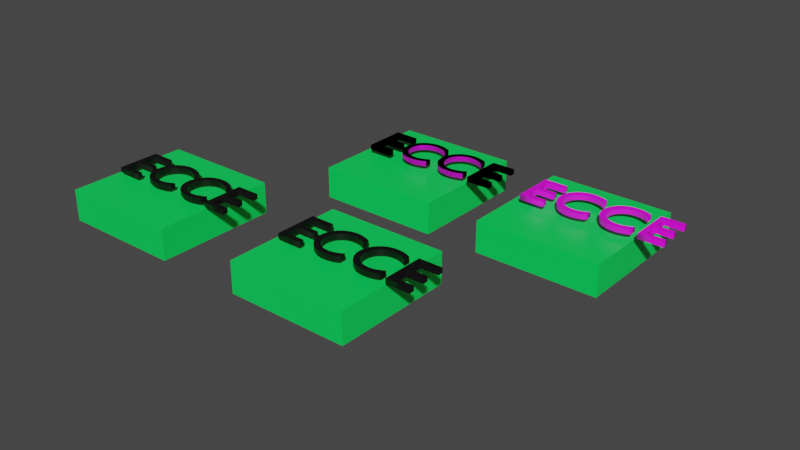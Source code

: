 # Source: EcceCase.blend  (saved by Blender 2.90.7; exported with 4.5.12 LTS)
import bpy
from mathutils import Matrix  # noqa: F401  (used for matrix-valued properties, if any)

bpy.ops.wm.read_factory_settings(use_empty=True)
scene = bpy.context.scene
scene.name = 'Scene'

# ---- collections
col_collection = bpy.data.collections.new('Collection'); scene.collection.children.link(col_collection)

# ---- images (referenced by path relative to the original .blend; pixels are not part of the script)
import os
ASSET_DIR = os.environ.get("B2B_ASSET_DIR", "")  # directory of the original .blend (textures are referenced by path, not embedded)
HERE = os.path.dirname(os.path.abspath(__file__))  # packed textures are extracted next to this script under _unpacked/

def load_image(name, relpath, width, height, colorspace="sRGB"):
    """Load a texture the original file referenced (path relative to the .blend, or extracted next to this script)."""
    p = next((c for c in (os.path.join(HERE, relpath), os.path.join(ASSET_DIR, relpath)) if relpath and os.path.exists(c)), "")
    if p:
        img = bpy.data.images.load(p, check_existing=True)
        img.name = name
    else:  # same state as the original file: an image datablock whose file is absent (Cycles renders it pink)
        img = bpy.data.images.new(name, width, height)
        img.source = "FILE"
        img.filepath = "//" + (relpath or name)
    img.colorspace_settings.name = colorspace
    return img
img_woodtexture_jpg_001 = load_image('WoodTexture.jpg.001', 'WoodTexture.jpg', 1024, 1024, 'sRGB')
img_woodtexture_jpg_002 = load_image('WoodTexture.jpg.002', 'WoodTexture.jpg', 1024, 1024, 'sRGB')

# ---- materials (node trees are filled in below, after node groups)
mat_material = bpy.data.materials.new('Material')
mat_material.alpha_threshold = 0.0
mat_material.use_transparent_shadow = False
mat_material.line_color = (0.0, 0.0, 0.0, 1.0)
mat_material_002 = bpy.data.materials.new('Material.002')
mat_material_002.use_transparent_shadow = False
mat_material_003 = bpy.data.materials.new('Material.003')
mat_material_003.use_transparent_shadow = False
mat_material_005 = bpy.data.materials.new('Material.005')
mat_material_005.alpha_threshold = 0.0
mat_material_005.use_transparent_shadow = False
mat_material_005.line_color = (0.0, 0.0, 0.0, 1.0)
mat_material_006 = bpy.data.materials.new('Material.006')
mat_material_006.use_transparent_shadow = False
mat_material_008 = bpy.data.materials.new('Material.008')
mat_material_008.use_transparent_shadow = False
mat_material_007 = bpy.data.materials.new('Material.007')
mat_material_007.alpha_threshold = 0.0
mat_material_007.use_transparent_shadow = False
mat_material_007.line_color = (0.0, 0.0, 0.0, 1.0)

# ---- material node trees
mat_material.use_nodes = True; mat_material.node_tree.nodes.clear()
_N = mat_material.node_tree.nodes; _L = mat_material.node_tree.links
n0 = _N.new('ShaderNodeOutputMaterial'); n0.name = 'Material Output'; n0.location = (300, 300)
n1 = _N.new('ShaderNodeBsdfPrincipled'); n1.name = 'Principled BSDF'; n1.location = (10, 300)
n1.distribution = 'GGX'
n1.subsurface_method = 'BURLEY'
n1.inputs[0].default_value = (0.002057, 0.8, 0.1072, 1.0)
n1.inputs[2].default_value = 0.4
n1.inputs[3].default_value = 1.45
n1.inputs[27].default_value = (0.0, 0.0, 0.0, 1.0)
n1.inputs[28].default_value = 1.0
_L.new(n1.outputs[0], n0.inputs[0])
n0.is_active_output = True
mat_material_002.use_nodes = True; mat_material_002.node_tree.nodes.clear()
_N = mat_material_002.node_tree.nodes; _L = mat_material_002.node_tree.links
n0 = _N.new('ShaderNodeBsdfPrincipled'); n0.name = 'Principled BSDF'; n0.location = (10, 300)
n0.distribution = 'GGX'
n0.subsurface_method = 'BURLEY'
n0.inputs[3].default_value = 1.45
n0.inputs[27].default_value = (0.0, 0.0, 0.0, 1.0)
n0.inputs[28].default_value = 1.0
n1 = _N.new('ShaderNodeOutputMaterial'); n1.name = 'Material Output'; n1.location = (300, 300)
n2 = _N.new('ShaderNodeTexImage'); n2.name = 'Image Texture'; n2.location = (-280, 260)
n2.image = img_woodtexture_jpg_001
_L.new(n0.outputs[0], n1.inputs[0])
_L.new(n2.outputs[0], n0.inputs[0])
n1.is_active_output = True
mat_material_003.use_nodes = True; mat_material_003.node_tree.nodes.clear()
_N = mat_material_003.node_tree.nodes; _L = mat_material_003.node_tree.links
n0 = _N.new('ShaderNodeBsdfPrincipled'); n0.name = 'Principled BSDF'; n0.location = (10, 300)
n0.distribution = 'GGX'
n0.subsurface_method = 'BURLEY'
n0.inputs[0].default_value = (0.0, 0.0, 0.0, 1.0)
n0.inputs[3].default_value = 1.45
n0.inputs[27].default_value = (0.0, 0.0, 0.0, 1.0)
n0.inputs[28].default_value = 1.0
n1 = _N.new('ShaderNodeOutputMaterial'); n1.name = 'Material Output'; n1.location = (300, 300)
_L.new(n0.outputs[0], n1.inputs[0])
n1.is_active_output = True
mat_material_005.use_nodes = True; mat_material_005.node_tree.nodes.clear()
_N = mat_material_005.node_tree.nodes; _L = mat_material_005.node_tree.links
n0 = _N.new('ShaderNodeOutputMaterial'); n0.name = 'Material Output'; n0.location = (300, 300)
n1 = _N.new('ShaderNodeBsdfPrincipled'); n1.name = 'Principled BSDF'; n1.location = (10, 300)
n1.distribution = 'GGX'
n1.subsurface_method = 'BURLEY'
n1.inputs[0].default_value = (0.002057, 0.8, 0.1072, 1.0)
n1.inputs[2].default_value = 0.4
n1.inputs[3].default_value = 1.45
n1.inputs[27].default_value = (0.0, 0.0, 0.0, 1.0)
n1.inputs[28].default_value = 1.0
_L.new(n1.outputs[0], n0.inputs[0])
n0.is_active_output = True
mat_material_006.use_nodes = True; mat_material_006.node_tree.nodes.clear()
_N = mat_material_006.node_tree.nodes; _L = mat_material_006.node_tree.links
n0 = _N.new('ShaderNodeBsdfPrincipled'); n0.name = 'Principled BSDF'; n0.location = (10, 300)
n0.distribution = 'GGX'
n0.subsurface_method = 'BURLEY'
n0.inputs[0].default_value = (0.0, 0.0, 0.0, 1.0)
n0.inputs[3].default_value = 1.45
n0.inputs[27].default_value = (0.0, 0.0, 0.0, 1.0)
n0.inputs[28].default_value = 1.0
n1 = _N.new('ShaderNodeOutputMaterial'); n1.name = 'Material Output'; n1.location = (300, 300)
_L.new(n0.outputs[0], n1.inputs[0])
n1.is_active_output = True
mat_material_008.use_nodes = True; mat_material_008.node_tree.nodes.clear()
_N = mat_material_008.node_tree.nodes; _L = mat_material_008.node_tree.links
n0 = _N.new('ShaderNodeBsdfPrincipled'); n0.name = 'Principled BSDF'; n0.location = (10, 300)
n0.distribution = 'GGX'
n0.subsurface_method = 'BURLEY'
n0.inputs[3].default_value = 1.45
n0.inputs[27].default_value = (0.0, 0.0, 0.0, 1.0)
n0.inputs[28].default_value = 1.0
n1 = _N.new('ShaderNodeOutputMaterial'); n1.name = 'Material Output'; n1.location = (300, 300)
n2 = _N.new('ShaderNodeTexImage'); n2.name = 'Image Texture'; n2.location = (-280, 260)
n2.image = img_woodtexture_jpg_002
_L.new(n0.outputs[0], n1.inputs[0])
_L.new(n2.outputs[0], n0.inputs[0])
n1.is_active_output = True
mat_material_007.use_nodes = True; mat_material_007.node_tree.nodes.clear()
_N = mat_material_007.node_tree.nodes; _L = mat_material_007.node_tree.links
n0 = _N.new('ShaderNodeOutputMaterial'); n0.name = 'Material Output'; n0.location = (300, 300)
n1 = _N.new('ShaderNodeBsdfPrincipled'); n1.name = 'Principled BSDF'; n1.location = (10, 300)
n1.distribution = 'GGX'
n1.subsurface_method = 'BURLEY'
n1.inputs[0].default_value = (0.002057, 0.8, 0.1072, 1.0)
n1.inputs[2].default_value = 0.4
n1.inputs[3].default_value = 1.45
n1.inputs[27].default_value = (0.0, 0.0, 0.0, 1.0)
n1.inputs[28].default_value = 1.0
_L.new(n1.outputs[0], n0.inputs[0])
n0.is_active_output = True

# ---- world
world_world = bpy.data.worlds.new('World'); scene.world = world_world
world_world.use_nodes = True; world_world.node_tree.nodes.clear()
_N = world_world.node_tree.nodes; _L = world_world.node_tree.links
n0 = _N.new('ShaderNodeOutputWorld'); n0.name = 'World Output'; n0.location = (300, 300)
n1 = _N.new('ShaderNodeBackground'); n1.name = 'Background'; n1.location = (10, 300)
n1.inputs[0].default_value = (0.05088, 0.05088, 0.05088, 1.0)
_L.new(n1.outputs[0], n0.inputs[0])
n0.is_active_output = True
world_world.color = (0.05088, 0.05088, 0.05088)
world_world.use_sun_shadow = False
world_world.sun_shadow_jitter_overblur = 0.0

# ---- meshes
me_cube_001 = bpy.data.meshes.new('Cube.001')
me_cube_001.from_pydata([(1.0, 1.0, -0.4895), (1.0, 1.0, -1.0), (1.0, -1.0, -0.4895), (1.0, -1.0, -1.0), (-1.0, 1.0, -0.4895), (-1.0, 1.0, -1.0), (-1.0, -1.0, -0.4895), (-1.0, -1.0, -1.0)], [], [(0, 4, 6, 2), (3, 2, 6, 7), (7, 6, 4, 5), (5, 1, 3, 7), (1, 0, 2, 3), (5, 4, 0, 1)])
_uv = me_cube_001.uv_layers.new(name='UVMap')
_uv.uv.foreach_set('vector', [0.625, 0.5, 0.875, 0.5, 0.875, 0.75, 0.625, 0.75, 0.375, 0.75, 0.625, 0.75, 0.625, 1.0, 0.375, 1.0, 0.375, 0.0, 0.625, 0.0, 0.625, 0.25, 0.375, 0.25, 0.125, 0.5, 0.375, 0.5, 0.375, 0.75, 0.125, 0.75, 0.375, 0.5, 0.625, 0.5, 0.625, 0.75, 0.375, 0.75, 0.375, 0.25, 0.625, 0.25, 0.625, 0.5, 0.375, 0.5])
me_cube_001.materials.append(mat_material)
me_cube_001.use_remesh_preserve_volume = False
me_cube_001.use_remesh_preserve_attributes = False
me_cube_001.use_mirror_vertex_groups = False
me_cube_001.update()
me_cube_002 = bpy.data.meshes.new('Cube.002')
me_cube_002.from_pydata([(1.0, 1.0, -0.4895), (1.0, 1.0, -1.0), (1.0, -1.0, -0.4895), (1.0, -1.0, -1.0), (-1.0, 1.0, -0.4895), (-1.0, 1.0, -1.0), (-1.0, -1.0, -0.4895), (-1.0, -1.0, -1.0)], [], [(0, 4, 6, 2), (3, 2, 6, 7), (7, 6, 4, 5), (5, 1, 3, 7), (1, 0, 2, 3), (5, 4, 0, 1)])
_uv = me_cube_002.uv_layers.new(name='UVMap')
_uv.uv.foreach_set('vector', [0.625, 0.5, 0.875, 0.5, 0.875, 0.75, 0.625, 0.75, 0.375, 0.75, 0.625, 0.75, 0.625, 1.0, 0.375, 1.0, 0.375, 0.0, 0.625, 0.0, 0.625, 0.25, 0.375, 0.25, 0.125, 0.5, 0.375, 0.5, 0.375, 0.75, 0.125, 0.75, 0.375, 0.5, 0.625, 0.5, 0.625, 0.75, 0.375, 0.75, 0.375, 0.25, 0.625, 0.25, 0.625, 0.5, 0.375, 0.5])
me_cube_002.materials.append(mat_material)
me_cube_002.use_remesh_preserve_volume = False
me_cube_002.use_remesh_preserve_attributes = False
me_cube_002.use_mirror_vertex_groups = False
me_cube_002.update()
me_cube_005 = bpy.data.meshes.new('Cube.005')
me_cube_005.from_pydata([(1.0, 1.0, -0.4895), (1.0, 1.0, -1.0), (1.0, -1.0, -0.4895), (1.0, -1.0, -1.0), (-1.0, 1.0, -0.4895), (-1.0, 1.0, -1.0), (-1.0, -1.0, -0.4895), (-1.0, -1.0, -1.0)], [], [(0, 4, 6, 2), (3, 2, 6, 7), (7, 6, 4, 5), (5, 1, 3, 7), (1, 0, 2, 3), (5, 4, 0, 1)])
_uv = me_cube_005.uv_layers.new(name='UVMap')
_uv.uv.foreach_set('vector', [0.625, 0.5, 0.875, 0.5, 0.875, 0.75, 0.625, 0.75, 0.375, 0.75, 0.625, 0.75, 0.625, 1.0, 0.375, 1.0, 0.375, 0.0, 0.625, 0.0, 0.625, 0.25, 0.375, 0.25, 0.125, 0.5, 0.375, 0.5, 0.375, 0.75, 0.125, 0.75, 0.375, 0.5, 0.625, 0.5, 0.625, 0.75, 0.375, 0.75, 0.375, 0.25, 0.625, 0.25, 0.625, 0.5, 0.375, 0.5])
me_cube_005.materials.append(mat_material_005)
me_cube_005.use_remesh_preserve_volume = False
me_cube_005.use_remesh_preserve_attributes = False
me_cube_005.use_mirror_vertex_groups = False
me_cube_005.update()
me_cube_006 = bpy.data.meshes.new('Cube.006')
me_cube_006.from_pydata([(1.0, 1.0, -0.4895), (1.0, 1.0, -1.0), (1.0, -1.0, -0.4895), (1.0, -1.0, -1.0), (-1.0, 1.0, -0.4895), (-1.0, 1.0, -1.0), (-1.0, -1.0, -0.4895), (-1.0, -1.0, -1.0)], [], [(0, 4, 6, 2), (3, 2, 6, 7), (7, 6, 4, 5), (5, 1, 3, 7), (1, 0, 2, 3), (5, 4, 0, 1)])
_uv = me_cube_006.uv_layers.new(name='UVMap')
_uv.uv.foreach_set('vector', [0.625, 0.5, 0.875, 0.5, 0.875, 0.75, 0.625, 0.75, 0.375, 0.75, 0.625, 0.75, 0.625, 1.0, 0.375, 1.0, 0.375, 0.0, 0.625, 0.0, 0.625, 0.25, 0.375, 0.25, 0.125, 0.5, 0.375, 0.5, 0.375, 0.75, 0.125, 0.75, 0.375, 0.5, 0.625, 0.5, 0.625, 0.75, 0.375, 0.75, 0.375, 0.25, 0.625, 0.25, 0.625, 0.5, 0.375, 0.5])
me_cube_006.materials.append(mat_material_007)
me_cube_006.use_remesh_preserve_volume = False
me_cube_006.use_remesh_preserve_attributes = False
me_cube_006.use_mirror_vertex_groups = False
me_cube_006.update()

# ---- curves / text
txt_text_002 = bpy.data.curves.new('Text.002', 'FONT')
txt_text_002.dimensions = '2D'
txt_text_002.body = 'ECCE'
txt_text_002.materials.append(mat_material_002)
txt_text_002.use_path_clamp = True
txt_text_002.extrude = 0.04
txt_text_003 = bpy.data.curves.new('Text.003', 'FONT')
txt_text_003.dimensions = '2D'
txt_text_003.body = 'ECCE'
txt_text_003.materials.append(mat_material_002)
txt_text_003.use_path_clamp = True
txt_text_003.extrude = 0.04
txt_text_004 = bpy.data.curves.new('Text.004', 'FONT')
txt_text_004.dimensions = '2D'
txt_text_004.body = 'ECCE'
txt_text_004.materials.append(mat_material_003)
txt_text_004.use_path_clamp = True
txt_text_004.extrude = 0.04
txt_text_001 = bpy.data.curves.new('Text.001', 'FONT')
txt_text_001.dimensions = '2D'
txt_text_001.body = 'ECCE'
txt_text_001.materials.append(mat_material_006)
txt_text_001.use_path_clamp = True
txt_text_001.extrude = 0.04
txt_text_005 = bpy.data.curves.new('Text.005', 'FONT')
txt_text_005.dimensions = '2D'
txt_text_005.body = 'ECCE'
txt_text_005.materials.append(mat_material_008)
txt_text_005.use_path_clamp = True
txt_text_005.extrude = 0.04

# ---- objects
ob_whiteeccecase = bpy.data.objects.new('WhiteEcceCase', me_cube_001)
ob_text_001 = bpy.data.objects.new('Text.001', txt_text_002)
ob_blackeccecase = bpy.data.objects.new('BlackEcceCase', me_cube_002)
ob_text_002 = bpy.data.objects.new('Text.002', txt_text_003)
ob_text_003 = bpy.data.objects.new('Text.003', txt_text_004)
ob_blackeccecase_001 = bpy.data.objects.new('BlackEcceCase.001', me_cube_005)
ob_text_004 = bpy.data.objects.new('Text.004', txt_text_001)
ob_text_005 = bpy.data.objects.new('Text.005', txt_text_005)
ob_whiteeccecase_001 = bpy.data.objects.new('WhiteEcceCase.001', me_cube_006)

# ---- transforms, parenting, visibility, modifiers, constraints
ob_whiteeccecase.location = (1.012, 2.888, 0.4179)
ob_whiteeccecase.lock_rotations_4d = False
ob_whiteeccecase.empty_display_type = 'ARROWS'
ob_whiteeccecase.lineart.crease_threshold = 0.0
ob_text_001.parent = ob_whiteeccecase
ob_text_001.matrix_parent_inverse = Matrix(((1.0, -0.0, 0.0, -0.8157), (-0.0, 1.0, -0.0, -2.56), (0.0, -0.0, 1.0, -0.5703), (-0.0, 0.0, -0.0, 1.0)))
ob_text_001.location = (-0.07036, 2.353, 0.2206)
ob_text_001.lineart.crease_threshold = 0.0
ob_blackeccecase.location = (-1.342, -0.1592, 0.4274)
ob_blackeccecase.lock_rotations_4d = False
ob_blackeccecase.empty_display_type = 'ARROWS'
ob_blackeccecase.lineart.crease_threshold = 0.0
ob_text_002.parent = ob_whiteeccecase
ob_text_002.matrix_parent_inverse = Matrix(((1.0, -0.0, 0.0, -0.8157), (-0.0, 1.0, -0.0, -2.56), (0.0, -0.0, 1.0, -0.5703), (-0.0, 0.0, -0.0, 1.0)))
ob_text_002.location = (-0.07036, 2.353, 0.2206)
ob_text_002.lineart.crease_threshold = 0.0
ob_text_003.parent = ob_blackeccecase
ob_text_003.matrix_parent_inverse = Matrix(((1.0, -0.0, 0.0, 1.342), (-0.0, 1.0, -0.0, 0.3116), (-0.0, 0.0, 1.0, -0.4274), (-0.0, 0.0, -0.0, 1.0)))
ob_text_003.location = (-2.278, -0.5524, 0.04641)
ob_text_003.lineart.crease_threshold = 0.0
ob_blackeccecase_001.location = (2.077, -0.1592, 0.4274)
ob_blackeccecase_001.lock_rotations_4d = False
ob_blackeccecase_001.empty_display_type = 'ARROWS'
ob_blackeccecase_001.lineart.crease_threshold = 0.0
ob_text_004.parent = ob_blackeccecase_001
ob_text_004.matrix_parent_inverse = Matrix(((1.0, -0.0, 0.0, 1.342), (-0.0, 1.0, -0.0, 0.3116), (-0.0, 0.0, 1.0, -0.4274), (-0.0, 0.0, -0.0, 1.0)))
ob_text_004.location = (-2.278, -0.5524, 0.04641)
ob_text_004.lineart.crease_threshold = 0.0
ob_text_005.parent = ob_whiteeccecase_001
ob_text_005.matrix_parent_inverse = Matrix(((1.0, -0.0, 0.0, -0.8157), (-0.0, 1.0, -0.0, -2.56), (0.0, -0.0, 1.0, -0.5703), (-0.0, 0.0, -0.0, 1.0)))
ob_text_005.location = (-0.07036, 2.353, 0.2206)
ob_text_005.lineart.crease_threshold = 0.0
ob_whiteeccecase_001.location = (3.886, 2.888, 0.4179)
ob_whiteeccecase_001.lock_rotations_4d = False
ob_whiteeccecase_001.empty_display_type = 'ARROWS'
ob_whiteeccecase_001.lineart.crease_threshold = 0.0

# ---- collection membership
col_collection.objects.link(ob_whiteeccecase)
col_collection.objects.link(ob_text_001)
col_collection.objects.link(ob_blackeccecase)
col_collection.objects.link(ob_text_002)
col_collection.objects.link(ob_text_003)
col_collection.objects.link(ob_blackeccecase_001)
col_collection.objects.link(ob_text_004)
col_collection.objects.link(ob_text_005)
col_collection.objects.link(ob_whiteeccecase_001)

# ---- scene / render settings (as saved in the file)
scene.frame_start = 1; scene.frame_end = 250; scene.frame_set(31)
scene.render.engine = 'BLENDER_EEVEE_NEXT'
scene.cycles.use_denoising = False
scene.cycles.samples = 128
scene.cycles.sampling_pattern = 'TABULATED_SOBOL'
scene.cycles.use_adaptive_sampling = False
scene.cycles.use_light_tree = False
scene.view_settings.view_transform = 'Filmic'
bpy.context.view_layer.update()

# ---- added for rendering (the .blend has no active camera and no usable light): camera, sun
cam_auto = bpy.data.cameras.new('AutoCamera')
cam_auto.lens = 50.0
cam_auto.sensor_width = 36.0
cam_auto.clip_end = 1000.0
ob_auto_camera = bpy.data.objects.new('AutoCamera', cam_auto)
scene.collection.objects.link(ob_auto_camera)
ob_auto_camera.location = (11.0637, -9.62687, 7.07073)
ob_auto_camera.rotation_euler = (1.09748, -7.21219e-08, 0.694738)
scene.camera = ob_auto_camera
light_auto_sun = bpy.data.lights.new('AutoSun', 'SUN')
light_auto_sun.energy = 3.0
light_auto_sun.angle = 0.0523599
ob_auto_sun = bpy.data.objects.new('AutoSun', light_auto_sun)
scene.collection.objects.link(ob_auto_sun)
ob_auto_sun.rotation_euler = (0.872665, 0.174533, 0.523599)
bpy.context.view_layer.update()

